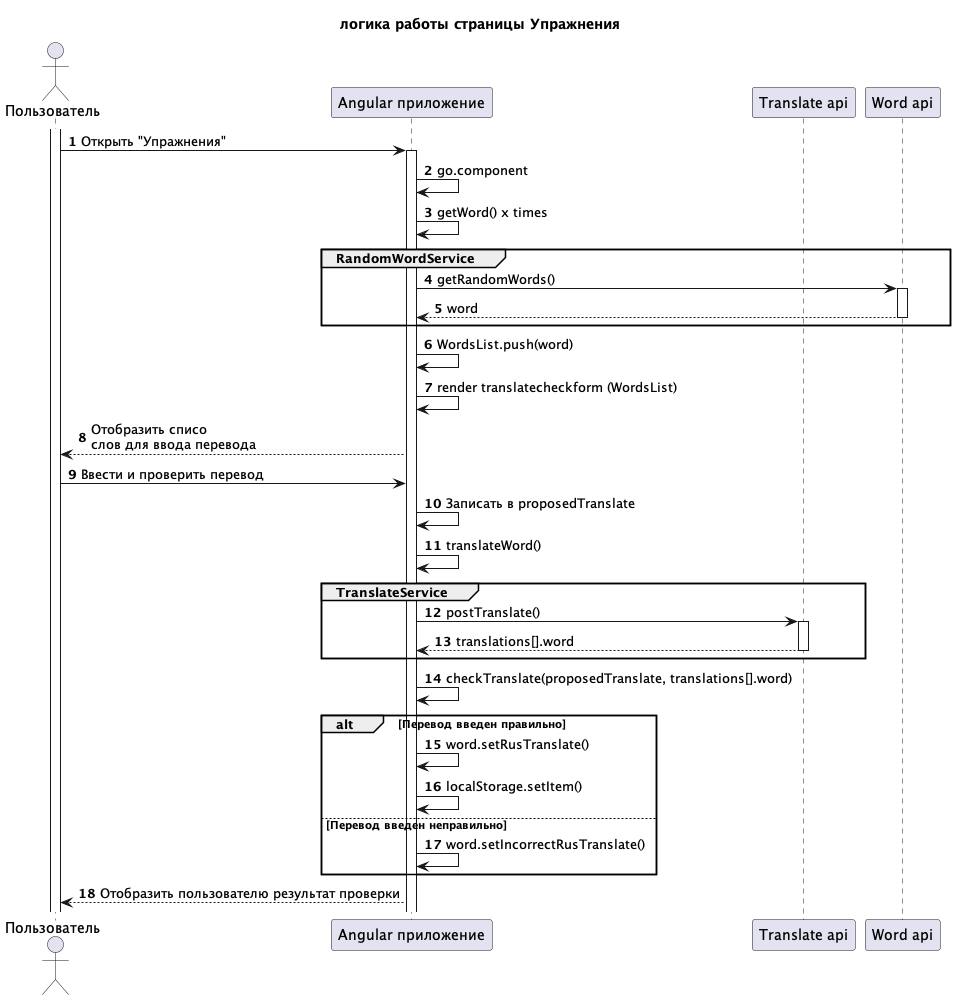

The diagram above was rendered by PlantUML. Its source (embedded in the PNG):
@startuml логика работы страницы Упражнения

title логика работы страницы Упражнения

actor user as "Пользователь"
participant ang as "Angular приложение"
participant googleApi as "Translate api"
participant wordApi as "Word api"

autonumber
activate user
user->ang: Открыть "Упражнения"
activate ang
ang->ang: go.component

ang->ang: getWord() x times
group RandomWordService
    ang->wordApi: getRandomWords()
    activate wordApi
    wordApi --> ang: word

    deactivate wordApi
end
ang->ang: WordsList.push(word)
ang->ang: render translatecheckform (WordsList)
ang-->user: Отобразить списо\nслов для ввода перевода
user->ang: Ввести и проверить перевод
ang->ang: Записать в proposedTranslate
ang->ang: translateWord()
group TranslateService
    ang->googleApi:postTranslate()
    activate googleApi
    googleApi-->ang: translations[].word
    deactivate googleApi
end
ang->ang: checkTranslate(proposedTranslate, translations[].word)
alt Перевод введен правильно
    ang->ang: word.setRusTranslate()
    ang->ang: localStorage.setItem()
else Перевод введен неправильно
    ang->ang: word.setIncorrectRusTranslate()
end
ang-->user: Отобразить пользователю результат проверки
@enduml